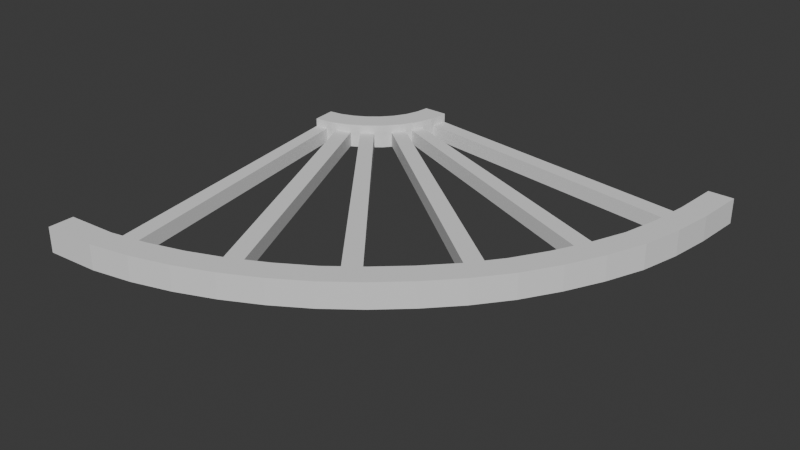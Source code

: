 # Source: TrackBend.blend  (saved by Blender 4.4.30; exported with 4.5.12 LTS)
import bpy
from mathutils import Matrix  # noqa: F401  (used for matrix-valued properties, if any)

bpy.ops.wm.read_factory_settings(use_empty=True)
scene = bpy.context.scene
scene.name = 'Scene'

# ---- collections
col_collection = bpy.data.collections.new('Collection'); scene.collection.children.link(col_collection)

# ---- world
world_world = bpy.data.worlds.new('World'); scene.world = world_world
world_world.use_nodes = True; world_world.node_tree.nodes.clear()
_N = world_world.node_tree.nodes; _L = world_world.node_tree.links
n0 = _N.new('ShaderNodeOutputWorld'); n0.name = 'World Output'; n0.location = (300, 300)
n1 = _N.new('ShaderNodeBackground'); n1.name = 'Background'; n1.location = (10, 300)
n1.inputs[0].default_value = (0.05088, 0.05088, 0.05088, 1.0)
_L.new(n1.outputs[0], n0.inputs[0])
n0.is_active_output = True
world_world.color = (0.05088, 0.05088, 0.05088)
world_world.sun_shadow_jitter_overblur = 0.0

# ---- meshes
me_cube_003 = bpy.data.meshes.new('Cube.003')
me_cube_003.from_pydata([(0.1861, 0.5571, 0.05817), (0.1861, 0.5571, 0.1182), (0.113, 0.5626, 0.05816), (0.1129, 0.5626, 0.1182), (0.358, 1.622, 0.05717), (0.358, 1.622, 0.1172), (0.2992, 1.624, 0.05717), (0.2992, 1.624, 0.1172), (-0.227, 0.6457, 0.05803), (-0.227, 0.6457, 0.118), (-0.2951, 0.6685, 0.05799), (-0.2951, 0.6685, 0.118), (0.2496, 1.633, 0.05715), (0.2496, 1.633, 0.1172), (0.1963, 1.642, 0.05714), (0.1962, 1.642, 0.1171), (-0.5966, 0.8215, 0.05777), (-0.5966, 0.8215, 0.1178), (-0.6546, 0.8586, 0.05772), (-0.6546, 0.8587, 0.1177), (0.1945, 1.674, 0.0571), (0.1944, 1.674, 0.1171), (0.1501, 1.707, 0.05707), (0.1501, 1.707, 0.1171), (-0.9031, 1.066, 0.05744), (-0.9031, 1.066, 0.1174), (-0.9487, 1.114, 0.05739), (-0.9487, 1.114, 0.1174), (0.09139, 1.733, 0.05701), (0.09138, 1.733, 0.117), (0.0549, 1.77, 0.05696), (0.05489, 1.77, 0.117), (-1.135, 1.361, 0.05713), (-1.135, 1.361, 0.1171), (-1.167, 1.416, 0.05708), (-1.167, 1.416, 0.1171), (0.03745, 1.793, 0.05691), (0.03744, 1.793, 0.1169), (0.01331, 1.844, 0.05687), (0.01331, 1.844, 0.1169), (-1.278, 1.693, 0.05689), (-1.278, 1.693, 0.1169), (-1.293, 1.752, 0.05686), (-1.293, 1.752, 0.1169), (-0.002633, 1.873, 0.05684), (-0.002635, 1.873, 0.1168), (-0.007252, 1.917, 0.05683), (-0.007253, 1.917, 0.1168)], [], [(0, 1, 3, 2), (2, 3, 7, 6), (6, 7, 5, 4), (4, 5, 1, 0), (2, 6, 4, 0), (7, 3, 1, 5), (8, 9, 11, 10), (10, 11, 15, 14), (14, 15, 13, 12), (12, 13, 9, 8), (10, 14, 12, 8), (15, 11, 9, 13), (16, 17, 19, 18), (18, 19, 23, 22), (22, 23, 21, 20), (20, 21, 17, 16), (18, 22, 20, 16), (23, 19, 17, 21), (24, 25, 27, 26), (26, 27, 31, 30), (30, 31, 29, 28), (28, 29, 25, 24), (26, 30, 28, 24), (31, 27, 25, 29), (32, 33, 35, 34), (34, 35, 39, 38), (38, 39, 37, 36), (36, 37, 33, 32), (34, 38, 36, 32), (39, 35, 33, 37), (40, 41, 43, 42), (42, 43, 47, 46), (46, 47, 45, 44), (44, 45, 41, 40), (42, 46, 44, 40), (47, 43, 41, 45)])
_uv = me_cube_003.uv_layers.new(name='UVMap')
_uv.uv.foreach_set('vector', [0.375, 0.0, 0.625, 0.0, 0.625, 0.25, 0.375, 0.25, 0.375, 0.25, 0.625, 0.25, 0.625, 0.5, 0.375, 0.5, 0.375, 0.5, 0.625, 0.5, 0.625, 0.75, 0.375, 0.75, 0.375, 0.75, 0.625, 0.75, 0.625, 1.0, 0.375, 1.0, 0.125, 0.5, 0.375, 0.5, 0.375, 0.75, 0.125, 0.75, 0.625, 0.5, 0.875, 0.5, 0.875, 0.75, 0.625, 0.75, 0.375, 0.0, 0.625, 0.0, 0.625, 0.25, 0.375, 0.25, 0.375, 0.25, 0.625, 0.25, 0.625, 0.5, 0.375, 0.5, 0.375, 0.5, 0.625, 0.5, 0.625, 0.75, 0.375, 0.75, 0.375, 0.75, 0.625, 0.75, 0.625, 1.0, 0.375, 1.0, 0.125, 0.5, 0.375, 0.5, 0.375, 0.75, 0.125, 0.75, 0.625, 0.5, 0.875, 0.5, 0.875, 0.75, 0.625, 0.75, 0.375, 0.0, 0.625, 0.0, 0.625, 0.25, 0.375, 0.25, 0.375, 0.25, 0.625, 0.25, 0.625, 0.5, 0.375, 0.5, 0.375, 0.5, 0.625, 0.5, 0.625, 0.75, 0.375, 0.75, 0.375, 0.75, 0.625, 0.75, 0.625, 1.0, 0.375, 1.0, 0.125, 0.5, 0.375, 0.5, 0.375, 0.75, 0.125, 0.75, 0.625, 0.5, 0.875, 0.5, 0.875, 0.75, 0.625, 0.75, 0.375, 0.0, 0.625, 0.0, 0.625, 0.25, 0.375, 0.25, 0.375, 0.25, 0.625, 0.25, 0.625, 0.5, 0.375, 0.5, 0.375, 0.5, 0.625, 0.5, 0.625, 0.75, 0.375, 0.75, 0.375, 0.75, 0.625, 0.75, 0.625, 1.0, 0.375, 1.0, 0.125, 0.5, 0.375, 0.5, 0.375, 0.75, 0.125, 0.75, 0.625, 0.5, 0.875, 0.5, 0.875, 0.75, 0.625, 0.75, 0.375, 0.0, 0.625, 0.0, 0.625, 0.25, 0.375, 0.25, 0.375, 0.25, 0.625, 0.25, 0.625, 0.5, 0.375, 0.5, 0.375, 0.5, 0.625, 0.5, 0.625, 0.75, 0.375, 0.75, 0.375, 0.75, 0.625, 0.75, 0.625, 1.0, 0.375, 1.0, 0.125, 0.5, 0.375, 0.5, 0.375, 0.75, 0.125, 0.75, 0.625, 0.5, 0.875, 0.5, 0.875, 0.75, 0.625, 0.75, 0.375, 0.0, 0.625, 0.0, 0.625, 0.25, 0.375, 0.25, 0.375, 0.25, 0.625, 0.25, 0.625, 0.5, 0.375, 0.5, 0.375, 0.5, 0.625, 0.5, 0.625, 0.75, 0.375, 0.75, 0.375, 0.75, 0.625, 0.75, 0.625, 1.0, 0.375, 1.0, 0.125, 0.5, 0.375, 0.5, 0.375, 0.75, 0.125, 0.75, 0.625, 0.5, 0.875, 0.5, 0.875, 0.75, 0.625, 0.75])
me_cube_003.update()
me_cube_006 = bpy.data.meshes.new('Cube.006')
me_cube_006.from_pydata([(-0.9994, -1.546, 0.6603), (-0.9994, -1.469, 0.6603), (0.7095, -0.2297, 0.6616), (0.6095, -0.2297, 0.6615), (-0.9994, -1.546, 0.7603), (-0.9994, -1.469, 0.7603), (0.7094, -0.2297, 0.7616), (0.6094, -0.2297, 0.7615), (0.2077, -1.146, 0.661), (0.1375, -1.091, 0.661), (0.2076, -1.146, 0.761), (0.1374, -1.091, 0.761), (0.4847, -0.7081, 0.6614), (0.5763, -0.7387, 0.7614), (0.5764, -0.7387, 0.6614), (0.4846, -0.7081, 0.7614), (-0.3237, -1.429, 0.6605), (-0.3656, -1.359, 0.7605), (-0.3656, -1.359, 0.6605), (-0.3238, -1.429, 0.7605), (0.5763, -0.4859, 0.6615), (0.6742, -0.501, 0.7616), (0.6743, -0.501, 0.6616), (0.5762, -0.4859, 0.7615), (0.5972, -0.3704, 0.6615), (0.6967, -0.3775, 0.7616), (0.6967, -0.3775, 0.6616), (0.5971, -0.3704, 0.7615), (0.6364, -0.6226, 0.6615), (0.5409, -0.5995, 0.7614), (0.541, -0.5995, 0.6614), (0.6363, -0.6226, 0.7615), (0.4191, -0.9567, 0.6612), (0.3371, -0.9127, 0.7612), (0.3372, -0.9126, 0.6612), (0.419, -0.9567, 0.7612), (0.4167, -0.8126, 0.6613), (0.5039, -0.8503, 0.7613), (0.5039, -0.8502, 0.6613), (0.4167, -0.8126, 0.7613), (0.3194, -1.055, 0.6611), (0.243, -1.006, 0.7611), (0.2431, -1.006, 0.6611), (0.3193, -1.055, 0.7611), (-0.09801, -1.243, 0.6607), (-0.04124, -1.306, 0.7608), (-0.04116, -1.306, 0.6608), (-0.09809, -1.243, 0.7607), (0.02365, -1.17, 0.6608), (0.08725, -1.23, 0.7609), (0.08733, -1.23, 0.6609), (0.02357, -1.17, 0.7608), (-0.179, -1.372, 0.6606), (-0.2287, -1.305, 0.7606), (-0.2286, -1.305, 0.6606), (-0.179, -1.372, 0.7606), (-0.629, -1.512, 0.6603), (-0.6527, -1.437, 0.7603), (-0.6527, -1.437, 0.6603), (-0.629, -1.512, 0.7603), (-0.5072, -1.403, 0.6604), (-0.474, -1.476, 0.7604), (-0.4739, -1.476, 0.6604), (-0.5073, -1.403, 0.7604), (-0.7882, -1.536, 0.6603), (-0.8009, -1.46, 0.7603), (-0.8009, -1.46, 0.6603), (-0.7882, -1.536, 0.7603), (0.6095, -0.2297, 0.6615), (0.7094, -0.2297, 0.7616), (0.7095, -0.2297, 0.6616), (0.6094, -0.2297, 0.7615)], [], [(70, 68, 3, 2), (2, 3, 7, 6), (67, 65, 5, 4), (4, 5, 1, 0), (64, 67, 4, 0), (65, 66, 1, 5), (41, 42, 9, 11), (40, 43, 10, 8), (43, 41, 11, 10), (50, 48, 9, 8), (31, 29, 15, 13), (28, 31, 13, 14), (29, 30, 12, 15), (38, 36, 12, 14), (62, 60, 18, 16), (53, 54, 18, 17), (52, 55, 19, 16), (55, 53, 17, 19), (27, 24, 20, 23), (26, 25, 21, 22), (25, 27, 23, 21), (28, 30, 20, 22), (69, 71, 27, 25), (70, 69, 25, 26), (71, 68, 24, 27), (22, 20, 24, 26), (14, 12, 30, 28), (23, 20, 30, 29), (22, 21, 31, 28), (21, 23, 29, 31), (40, 42, 34, 32), (37, 39, 33, 35), (38, 37, 35, 32), (39, 36, 34, 33), (15, 12, 36, 39), (14, 13, 37, 38), (13, 15, 39, 37), (32, 34, 36, 38), (8, 9, 42, 40), (35, 33, 41, 43), (32, 35, 43, 40), (33, 34, 42, 41), (49, 51, 47, 45), (50, 49, 45, 46), (51, 48, 44, 47), (52, 54, 44, 46), (11, 9, 48, 51), (8, 10, 49, 50), (10, 11, 51, 49), (46, 44, 48, 50), (16, 18, 54, 52), (45, 47, 53, 55), (46, 45, 55, 52), (47, 44, 54, 53), (64, 66, 58, 56), (63, 60, 58, 57), (62, 61, 59, 56), (61, 63, 57, 59), (19, 17, 63, 61), (16, 19, 61, 62), (17, 18, 60, 63), (56, 58, 60, 62), (0, 1, 66, 64), (57, 58, 66, 65), (56, 59, 67, 64), (59, 57, 65, 67), (7, 3, 68, 71), (2, 6, 69, 70), (6, 7, 71, 69), (26, 24, 68, 70)])
_uv = me_cube_006.uv_layers.new(name='UVMap')
_uv.uv.foreach_set('vector', [0.375, 0.25, 0.625, 0.25, 0.625, 0.25, 0.375, 0.25, 0.375, 0.25, 0.625, 0.25, 0.625, 0.5, 0.375, 0.5, 0.375, 0.7344, 0.625, 0.7344, 0.625, 0.75, 0.375, 0.75, 0.375, 0.75, 0.625, 0.75, 0.625, 1.0, 0.375, 1.0, 0.125, 0.7344, 0.375, 0.7344, 0.375, 0.75, 0.125, 0.75, 0.625, 0.7344, 0.875, 0.7344, 0.875, 0.75, 0.625, 0.75, 0.625, 0.6094, 0.875, 0.6094, 0.875, 0.625, 0.625, 0.625, 0.125, 0.6094, 0.375, 0.6094, 0.375, 0.625, 0.125, 0.625, 0.375, 0.6094, 0.625, 0.6094, 0.625, 0.625, 0.375, 0.625, 0.375, 0.1094, 0.625, 0.1094, 0.625, 0.125, 0.375, 0.125, 0.375, 0.5469, 0.625, 0.5469, 0.625, 0.5625, 0.375, 0.5625, 0.125, 0.5469, 0.375, 0.5469, 0.375, 0.5625, 0.125, 0.5625, 0.625, 0.5469, 0.875, 0.5469, 0.875, 0.5625, 0.625, 0.5625, 0.375, 0.1719, 0.625, 0.1719, 0.625, 0.1875, 0.375, 0.1875, 0.375, 0.04688, 0.625, 0.04688, 0.625, 0.0625, 0.375, 0.0625, 0.625, 0.6719, 0.875, 0.6719, 0.875, 0.6875, 0.625, 0.6875, 0.125, 0.6719, 0.375, 0.6719, 0.375, 0.6875, 0.125, 0.6875, 0.375, 0.6719, 0.625, 0.6719, 0.625, 0.6875, 0.375, 0.6875, 0.625, 0.5156, 0.875, 0.5156, 0.875, 0.5312, 0.625, 0.5312, 0.125, 0.5156, 0.375, 0.5156, 0.375, 0.5312, 0.125, 0.5312, 0.375, 0.5156, 0.625, 0.5156, 0.625, 0.5312, 0.375, 0.5312, 0.375, 0.2031, 0.625, 0.2031, 0.625, 0.2188, 0.375, 0.2188, 0.375, 0.5, 0.625, 0.5, 0.625, 0.5156, 0.375, 0.5156, 0.125, 0.5, 0.375, 0.5, 0.375, 0.5156, 0.125, 0.5156, 0.625, 0.5, 0.875, 0.5, 0.875, 0.5156, 0.625, 0.5156, 0.375, 0.2188, 0.625, 0.2188, 0.625, 0.2344, 0.375, 0.2344, 0.375, 0.1875, 0.625, 0.1875, 0.625, 0.2031, 0.375, 0.2031, 0.625, 0.5312, 0.875, 0.5312, 0.875, 0.5469, 0.625, 0.5469, 0.125, 0.5312, 0.375, 0.5312, 0.375, 0.5469, 0.125, 0.5469, 0.375, 0.5312, 0.625, 0.5312, 0.625, 0.5469, 0.375, 0.5469, 0.375, 0.1406, 0.625, 0.1406, 0.625, 0.1562, 0.375, 0.1562, 0.375, 0.5781, 0.625, 0.5781, 0.625, 0.5938, 0.375, 0.5938, 0.125, 0.5781, 0.375, 0.5781, 0.375, 0.5938, 0.125, 0.5938, 0.625, 0.5781, 0.875, 0.5781, 0.875, 0.5938, 0.625, 0.5938, 0.625, 0.5625, 0.875, 0.5625, 0.875, 0.5781, 0.625, 0.5781, 0.125, 0.5625, 0.375, 0.5625, 0.375, 0.5781, 0.125, 0.5781, 0.375, 0.5625, 0.625, 0.5625, 0.625, 0.5781, 0.375, 0.5781, 0.375, 0.1562, 0.625, 0.1562, 0.625, 0.1719, 0.375, 0.1719, 0.375, 0.125, 0.625, 0.125, 0.625, 0.1406, 0.375, 0.1406, 0.375, 0.5938, 0.625, 0.5938, 0.625, 0.6094, 0.375, 0.6094, 0.125, 0.5938, 0.375, 0.5938, 0.375, 0.6094, 0.125, 0.6094, 0.625, 0.5938, 0.875, 0.5938, 0.875, 0.6094, 0.625, 0.6094, 0.375, 0.6406, 0.625, 0.6406, 0.625, 0.6562, 0.375, 0.6562, 0.125, 0.6406, 0.375, 0.6406, 0.375, 0.6562, 0.125, 0.6562, 0.625, 0.6406, 0.875, 0.6406, 0.875, 0.6562, 0.625, 0.6562, 0.375, 0.07812, 0.625, 0.07812, 0.625, 0.09375, 0.375, 0.09375, 0.625, 0.625, 0.875, 0.625, 0.875, 0.6406, 0.625, 0.6406, 0.125, 0.625, 0.375, 0.625, 0.375, 0.6406, 0.125, 0.6406, 0.375, 0.625, 0.625, 0.625, 0.625, 0.6406, 0.375, 0.6406, 0.375, 0.09375, 0.625, 0.09375, 0.625, 0.1094, 0.375, 0.1094, 0.375, 0.0625, 0.625, 0.0625, 0.625, 0.07812, 0.375, 0.07812, 0.375, 0.6562, 0.625, 0.6562, 0.625, 0.6719, 0.375, 0.6719, 0.125, 0.6562, 0.375, 0.6562, 0.375, 0.6719, 0.125, 0.6719, 0.625, 0.6562, 0.875, 0.6562, 0.875, 0.6719, 0.625, 0.6719, 0.375, 0.01562, 0.625, 0.01562, 0.625, 0.03125, 0.375, 0.03125, 0.625, 0.7031, 0.875, 0.7031, 0.875, 0.7188, 0.625, 0.7188, 0.125, 0.7031, 0.375, 0.7031, 0.375, 0.7188, 0.125, 0.7188, 0.375, 0.7031, 0.625, 0.7031, 0.625, 0.7188, 0.375, 0.7188, 0.375, 0.6875, 0.625, 0.6875, 0.625, 0.7031, 0.375, 0.7031, 0.125, 0.6875, 0.375, 0.6875, 0.375, 0.7031, 0.125, 0.7031, 0.625, 0.6875, 0.875, 0.6875, 0.875, 0.7031, 0.625, 0.7031, 0.375, 0.03125, 0.625, 0.03125, 0.625, 0.04688, 0.375, 0.04688, 0.375, 0.0, 0.625, 0.0, 0.625, 0.01562, 0.375, 0.01562, 0.625, 0.7188, 0.875, 0.7188, 0.875, 0.7344, 0.625, 0.7344, 0.125, 0.7188, 0.375, 0.7188, 0.375, 0.7344, 0.125, 0.7344, 0.375, 0.7188, 0.625, 0.7188, 0.625, 0.7344, 0.375, 0.7344, 0.625, 0.5, 0.875, 0.5, 0.875, 0.5, 0.625, 0.5, 0.125, 0.5, 0.375, 0.5, 0.375, 0.5, 0.125, 0.5, 0.375, 0.5, 0.625, 0.5, 0.625, 0.5, 0.375, 0.5, 0.375, 0.2344, 0.625, 0.2344, 0.625, 0.25, 0.375, 0.25])
me_cube_006.update()
me_cube_007 = bpy.data.meshes.new('Cube.007')
me_cube_007.from_pydata([(-3.857, -1.72, -0.8986), (-4.036, -1.342, -0.8986), (3.81, -0.2273, -0.8918), (1.798, -0.2259, -0.8934), (-3.857, -1.72, 1.272), (-4.036, -1.342, 1.272), (3.809, -0.2273, 1.279), (1.796, -0.2259, 1.277), (1.476, -1.269, -0.8949), (0.01615, -0.9914, -0.8957), (1.474, -1.27, 1.276), (0.01448, -0.9915, 1.275), (1.319, -0.6412, -0.8941), (3.172, -0.8113, 1.278), (3.174, -0.8112, -0.8927), (1.318, -0.6412, 1.277), (-0.9377, -1.585, -0.8973), (-1.881, -1.24, 1.273), (-1.88, -1.24, -0.8976), (-0.939, -1.586, 1.273), (1.665, -0.4383, -0.8936), (3.637, -0.5385, 1.279), (3.639, -0.5385, -0.8921), (1.664, -0.4383, 1.277), (2.44, -1.057, -0.8937), (0.7625, -0.8274, 1.276), (0.7641, -0.8273, -0.8948), (2.438, -1.057, 1.277), (-0.8719, -1.132, -0.8967), (0.3429, -1.448, 1.274), (0.3444, -1.448, -0.8961), (-0.8735, -1.132, 1.274), (-2.339, -1.68, -0.8982), (-2.952, -1.313, 1.272), (-2.951, -1.313, -0.8983), (-2.34, -1.68, 1.272)], [], [(22, 20, 3, 2), (2, 3, 7, 6), (35, 33, 5, 4), (4, 5, 1, 0), (32, 35, 4, 0), (33, 34, 1, 5), (25, 26, 9, 11), (24, 27, 10, 8), (27, 25, 11, 10), (30, 28, 9, 8), (21, 23, 15, 13), (22, 21, 13, 14), (23, 20, 12, 15), (24, 26, 12, 14), (32, 34, 18, 16), (31, 28, 18, 17), (30, 29, 19, 16), (29, 31, 17, 19), (7, 3, 20, 23), (2, 6, 21, 22), (6, 7, 23, 21), (14, 12, 20, 22), (8, 9, 26, 24), (13, 15, 25, 27), (14, 13, 27, 24), (15, 12, 26, 25), (10, 11, 31, 29), (8, 10, 29, 30), (11, 9, 28, 31), (16, 18, 28, 30), (0, 1, 34, 32), (17, 18, 34, 33), (16, 19, 35, 32), (19, 17, 33, 35)])
_uv = me_cube_007.uv_layers.new(name='UVMap')
_uv.uv.foreach_set('vector', [0.375, 0.2186, 0.625, 0.2186, 0.625, 0.25, 0.375, 0.25, 0.375, 0.25, 0.625, 0.25, 0.625, 0.5, 0.375, 0.5, 0.375, 0.7188, 0.625, 0.7188, 0.625, 0.75, 0.375, 0.75, 0.375, 0.75, 0.625, 0.75, 0.625, 1.0, 0.375, 1.0, 0.125, 0.7188, 0.375, 0.7188, 0.375, 0.75, 0.125, 0.75, 0.625, 0.7188, 0.875, 0.7188, 0.875, 0.75, 0.625, 0.75, 0.625, 0.5939, 0.875, 0.5939, 0.875, 0.625, 0.625, 0.625, 0.125, 0.5939, 0.375, 0.5939, 0.375, 0.625, 0.125, 0.625, 0.375, 0.5939, 0.625, 0.5939, 0.625, 0.625, 0.375, 0.625, 0.375, 0.09375, 0.625, 0.09375, 0.625, 0.125, 0.375, 0.125, 0.375, 0.5314, 0.625, 0.5314, 0.625, 0.5627, 0.375, 0.5627, 0.125, 0.5314, 0.375, 0.5314, 0.375, 0.5627, 0.125, 0.5627, 0.625, 0.5314, 0.875, 0.5314, 0.875, 0.5627, 0.625, 0.5627, 0.375, 0.1561, 0.625, 0.1561, 0.625, 0.1873, 0.375, 0.1873, 0.375, 0.03125, 0.625, 0.03125, 0.625, 0.0625, 0.375, 0.0625, 0.625, 0.6562, 0.875, 0.6562, 0.875, 0.6875, 0.625, 0.6875, 0.125, 0.6562, 0.375, 0.6562, 0.375, 0.6875, 0.125, 0.6875, 0.375, 0.6562, 0.625, 0.6562, 0.625, 0.6875, 0.375, 0.6875, 0.625, 0.5, 0.875, 0.5, 0.875, 0.5314, 0.625, 0.5314, 0.125, 0.5, 0.375, 0.5, 0.375, 0.5314, 0.125, 0.5314, 0.375, 0.5, 0.625, 0.5, 0.625, 0.5314, 0.375, 0.5314, 0.375, 0.1873, 0.625, 0.1873, 0.625, 0.2186, 0.375, 0.2186, 0.375, 0.125, 0.625, 0.125, 0.625, 0.1561, 0.375, 0.1561, 0.375, 0.5627, 0.625, 0.5627, 0.625, 0.5939, 0.375, 0.5939, 0.125, 0.5627, 0.375, 0.5627, 0.375, 0.5939, 0.125, 0.5939, 0.625, 0.5627, 0.875, 0.5627, 0.875, 0.5939, 0.625, 0.5939, 0.375, 0.625, 0.625, 0.625, 0.625, 0.6562, 0.375, 0.6562, 0.125, 0.625, 0.375, 0.625, 0.375, 0.6562, 0.125, 0.6562, 0.625, 0.625, 0.875, 0.625, 0.875, 0.6562, 0.625, 0.6562, 0.375, 0.0625, 0.625, 0.0625, 0.625, 0.09375, 0.375, 0.09375, 0.375, 0.0, 0.625, 0.0, 0.625, 0.03125, 0.375, 0.03125, 0.625, 0.6875, 0.875, 0.6875, 0.875, 0.7188, 0.625, 0.7188, 0.125, 0.6875, 0.375, 0.6875, 0.375, 0.7188, 0.125, 0.7188, 0.375, 0.6875, 0.625, 0.6875, 0.625, 0.7188, 0.375, 0.7188])
me_cube_007.update()

# ---- objects
ob_cube = bpy.data.objects.new('Cube', me_cube_003)
ob_cube_005 = bpy.data.objects.new('Cube.005', me_cube_006)
ob_cube_006 = bpy.data.objects.new('Cube.006', me_cube_007)

# ---- transforms, parenting, visibility, modifiers, constraints
ob_cube.location = (1.335, 0.6374, -0.05184)
ob_cube.rotation_euler = (0.0, -0.0, 1.571)
ob_cube.scale = (1.0, 1.215, 1.0)
ob_cube_005.location = (0.0, 1.3, -0.6597)
ob_cube_005.scale = (1.0, 1.3, 1.0)
ob_cube_006.location = (-0.7969, 1.058, 0.04166)
ob_cube_006.scale = (0.05, 0.2615, 0.04515)

# ---- collection membership
col_collection.objects.link(ob_cube)
col_collection.objects.link(ob_cube_005)
col_collection.objects.link(ob_cube_006)

# ---- scene / render settings (as saved in the file)
scene.frame_start = 1; scene.frame_end = 250; scene.frame_set(56)
scene.render.engine = 'BLENDER_EEVEE_NEXT'
bpy.context.view_layer.update()

# ---- added for rendering (the .blend has no active camera and no usable light): camera, sun
cam_auto = bpy.data.cameras.new('AutoCamera')
cam_auto.lens = 50.0
cam_auto.sensor_width = 36.0
cam_auto.clip_end = 1000.0
ob_auto_camera = bpy.data.objects.new('AutoCamera', cam_auto)
scene.collection.objects.link(ob_auto_camera)
ob_auto_camera.location = (2.09423, -2.54092, 1.84259)
ob_auto_camera.rotation_euler = (1.09748, -7.21219e-08, 0.694738)
scene.camera = ob_auto_camera
light_auto_sun = bpy.data.lights.new('AutoSun', 'SUN')
light_auto_sun.energy = 3.0
light_auto_sun.angle = 0.0523599
ob_auto_sun = bpy.data.objects.new('AutoSun', light_auto_sun)
scene.collection.objects.link(ob_auto_sun)
ob_auto_sun.rotation_euler = (0.872665, 0.174533, 0.523599)
bpy.context.view_layer.update()
